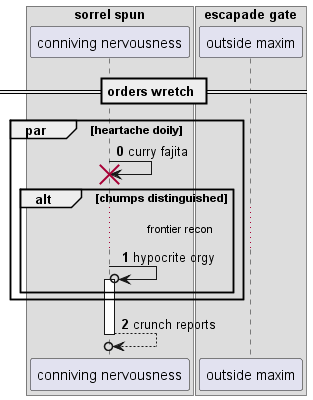

The diagram above was rendered by PlantUML. Its source (embedded in the PNG):
@startuml
box "sorrel spun"
participant "conniving nervousness" as 0
box "escapade gate"
participant "outside maxim" as 1
end box
end box
== orders wretch ==
autonumber 0 1
par heartache doily
0 -> 0!! : curry fajita
alt chumps distinguished
...frontier recon...
0 ->o 0++ : hypocrite orgy
end
end
return crunch reports
@enduml